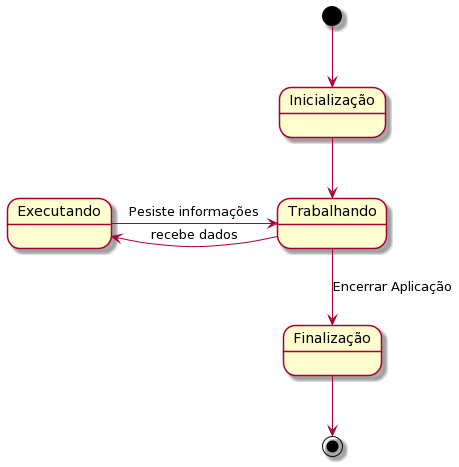

The diagram above was rendered by PlantUML. Its source (embedded in the PNG):
@startuml
[*]-->Inicialização 
Inicialização --> Trabalhando 
Trabalhando -left-> Executando : recebe dados
Executando -right-> Trabalhando : Pesiste informações
Trabalhando --> Finalização : Encerrar Aplicação
Finalização-->[*]
@enduml